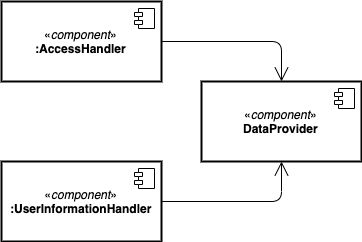

The diagram above was exported from draw.io. Its source (the exported page's mxGraphModel, read from the mxfile embedded in the PNG):
<mxGraphModel dx="1092" dy="751" grid="1" gridSize="10" guides="1" tooltips="1" connect="1" arrows="1" fold="1" page="1" pageScale="1" pageWidth="827" pageHeight="1169" math="0" shadow="0">
  <root>
    <mxCell id="1TFGgGeNxjfTmZv_2jgS-0" />
    <mxCell id="1TFGgGeNxjfTmZv_2jgS-1" parent="1TFGgGeNxjfTmZv_2jgS-0" />
    <mxCell id="1TFGgGeNxjfTmZv_2jgS-4" value="«&lt;i&gt;component&lt;/i&gt;»&lt;br&gt;&lt;b&gt;DataProvider&lt;/b&gt;" style="html=1;strokeColor=#000000;strokeWidth=2;fillColor=none;gradientColor=none;" parent="1TFGgGeNxjfTmZv_2jgS-1" vertex="1">
      <mxGeometry x="360" y="200" width="160" height="80" as="geometry" />
    </mxCell>
    <mxCell id="1TFGgGeNxjfTmZv_2jgS-5" value="" style="shape=component;jettyWidth=8;jettyHeight=4;" parent="1TFGgGeNxjfTmZv_2jgS-4" vertex="1">
      <mxGeometry x="1" width="20" height="20" relative="1" as="geometry">
        <mxPoint x="-27" y="7" as="offset" />
      </mxGeometry>
    </mxCell>
    <mxCell id="1TFGgGeNxjfTmZv_2jgS-12" value="«&lt;i&gt;component&lt;/i&gt;»&lt;br&gt;&lt;b&gt;:AccessHandler&lt;/b&gt;" style="html=1;strokeColor=#000000;strokeWidth=2;fillColor=none;gradientColor=none;" parent="1TFGgGeNxjfTmZv_2jgS-1" vertex="1">
      <mxGeometry x="160" y="120" width="160" height="80" as="geometry" />
    </mxCell>
    <mxCell id="1TFGgGeNxjfTmZv_2jgS-13" value="" style="shape=component;jettyWidth=8;jettyHeight=4;" parent="1TFGgGeNxjfTmZv_2jgS-12" vertex="1">
      <mxGeometry x="1" width="20" height="20" relative="1" as="geometry">
        <mxPoint x="-27" y="7" as="offset" />
      </mxGeometry>
    </mxCell>
    <mxCell id="1TFGgGeNxjfTmZv_2jgS-14" value="«&lt;i&gt;component&lt;/i&gt;»&lt;br&gt;&lt;b&gt;:UserInformationHandler&lt;/b&gt;" style="html=1;strokeColor=#000000;strokeWidth=2;fillColor=none;gradientColor=none;" parent="1TFGgGeNxjfTmZv_2jgS-1" vertex="1">
      <mxGeometry x="160" y="280" width="160" height="80" as="geometry" />
    </mxCell>
    <mxCell id="1TFGgGeNxjfTmZv_2jgS-15" value="" style="shape=component;jettyWidth=8;jettyHeight=4;" parent="1TFGgGeNxjfTmZv_2jgS-14" vertex="1">
      <mxGeometry x="1" width="20" height="20" relative="1" as="geometry">
        <mxPoint x="-27" y="7" as="offset" />
      </mxGeometry>
    </mxCell>
    <mxCell id="1TFGgGeNxjfTmZv_2jgS-20" value="" style="endArrow=open;endFill=1;endSize=12;html=1;exitX=1;exitY=0.5;exitDx=0;exitDy=0;entryX=0.5;entryY=0;entryDx=0;entryDy=0;" parent="1TFGgGeNxjfTmZv_2jgS-1" source="1TFGgGeNxjfTmZv_2jgS-12" target="1TFGgGeNxjfTmZv_2jgS-4" edge="1">
      <mxGeometry width="160" relative="1" as="geometry">
        <mxPoint x="160" y="650" as="sourcePoint" />
        <mxPoint x="320" y="650" as="targetPoint" />
        <Array as="points">
          <mxPoint x="440" y="160" />
        </Array>
      </mxGeometry>
    </mxCell>
    <mxCell id="1TFGgGeNxjfTmZv_2jgS-21" value="" style="endArrow=open;endFill=1;endSize=12;html=1;exitX=1;exitY=0.5;exitDx=0;exitDy=0;entryX=0.5;entryY=1;entryDx=0;entryDy=0;" parent="1TFGgGeNxjfTmZv_2jgS-1" source="1TFGgGeNxjfTmZv_2jgS-14" target="1TFGgGeNxjfTmZv_2jgS-4" edge="1">
      <mxGeometry width="160" relative="1" as="geometry">
        <mxPoint x="330" y="170" as="sourcePoint" />
        <mxPoint x="450" y="210" as="targetPoint" />
        <Array as="points">
          <mxPoint x="440" y="320" />
        </Array>
      </mxGeometry>
    </mxCell>
  </root>
</mxGraphModel>